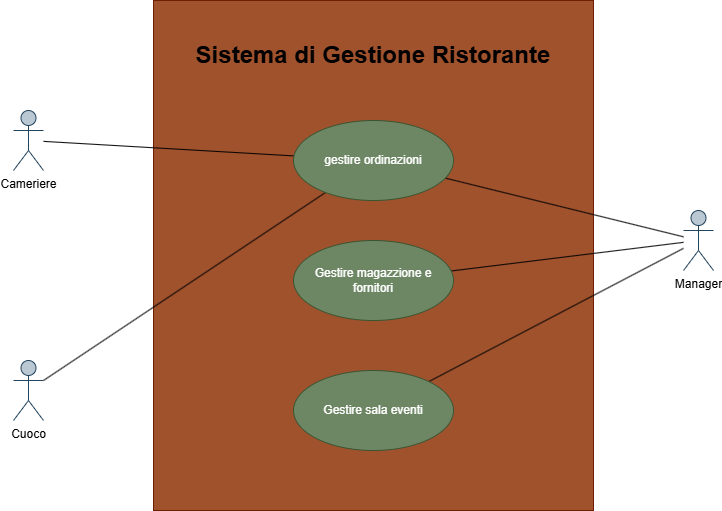

The diagram above was exported from draw.io. Its source (the exported page's mxGraphModel, read from the mxfile embedded in the PNG):
<mxGraphModel dx="990" dy="541" grid="1" gridSize="10" guides="1" tooltips="1" connect="1" arrows="1" fold="1" page="1" pageScale="1" pageWidth="827" pageHeight="1169" math="0" shadow="0">
  <root>
    <mxCell id="0" />
    <mxCell id="1" parent="0" />
    <mxCell id="-llWdW1_6rvqwEV9TRab-2" parent="1" style="whiteSpace=wrap;html=1;align=center;labelBackgroundColor=none;fillColor=#a0522d;fontColor=#ffffff;strokeColor=#6D1F00;" value="&lt;h1 style=&quot;text-align: right;&quot;&gt;&lt;br&gt;&lt;/h1&gt;" vertex="1">
      <mxGeometry height="510" width="440" x="210" y="250" as="geometry" />
    </mxCell>
    <mxCell id="-llWdW1_6rvqwEV9TRab-3" parent="1" style="text;html=1;whiteSpace=wrap;strokeColor=none;fillColor=none;align=center;verticalAlign=middle;rounded=0;" value="&lt;h1&gt;Sistema di Gestione Ristorante&lt;/h1&gt;" vertex="1">
      <mxGeometry height="70" width="360" x="250" y="270" as="geometry" />
    </mxCell>
    <mxCell id="-llWdW1_6rvqwEV9TRab-16" edge="1" parent="1" source="-llWdW1_6rvqwEV9TRab-4" style="shape=connector;rounded=0;orthogonalLoop=1;jettySize=auto;html=1;strokeColor=default;align=center;verticalAlign=middle;fontFamily=Helvetica;fontSize=11;fontColor=default;labelBackgroundColor=default;endArrow=none;endFill=0;" target="-llWdW1_6rvqwEV9TRab-9">
      <mxGeometry relative="1" as="geometry" />
    </mxCell>
    <mxCell id="-llWdW1_6rvqwEV9TRab-17" edge="1" parent="1" source="-llWdW1_6rvqwEV9TRab-4" style="shape=connector;rounded=0;orthogonalLoop=1;jettySize=auto;html=1;strokeColor=default;align=center;verticalAlign=middle;fontFamily=Helvetica;fontSize=11;fontColor=default;labelBackgroundColor=default;endArrow=none;endFill=0;" target="-llWdW1_6rvqwEV9TRab-8">
      <mxGeometry relative="1" as="geometry" />
    </mxCell>
    <mxCell id="-llWdW1_6rvqwEV9TRab-18" edge="1" parent="1" source="-llWdW1_6rvqwEV9TRab-4" style="shape=connector;rounded=0;orthogonalLoop=1;jettySize=auto;html=1;strokeColor=default;align=center;verticalAlign=middle;fontFamily=Helvetica;fontSize=11;fontColor=default;labelBackgroundColor=default;endArrow=none;endFill=0;" target="-llWdW1_6rvqwEV9TRab-7">
      <mxGeometry relative="1" as="geometry" />
    </mxCell>
    <mxCell id="-llWdW1_6rvqwEV9TRab-4" parent="1" style="ellipse;whiteSpace=wrap;html=1;fillColor=#6d8764;fontColor=#ffffff;strokeColor=#3A5431;" value="gestire ordinazioni" vertex="1">
      <mxGeometry height="80" width="160" x="350" y="370" as="geometry" />
    </mxCell>
    <mxCell id="-llWdW1_6rvqwEV9TRab-20" edge="1" parent="1" source="-llWdW1_6rvqwEV9TRab-5" style="shape=connector;rounded=0;orthogonalLoop=1;jettySize=auto;html=1;strokeColor=default;align=center;verticalAlign=middle;fontFamily=Helvetica;fontSize=11;fontColor=default;labelBackgroundColor=default;endArrow=none;endFill=0;" target="-llWdW1_6rvqwEV9TRab-7">
      <mxGeometry relative="1" as="geometry" />
    </mxCell>
    <mxCell id="-llWdW1_6rvqwEV9TRab-5" parent="1" style="ellipse;whiteSpace=wrap;html=1;fillColor=#6d8764;fontColor=#ffffff;strokeColor=#3A5431;" value="Gestire magazzione e fornitori" vertex="1">
      <mxGeometry height="80" width="160" x="350" y="490" as="geometry" />
    </mxCell>
    <mxCell id="-llWdW1_6rvqwEV9TRab-21" edge="1" parent="1" source="-llWdW1_6rvqwEV9TRab-6" style="shape=connector;rounded=0;orthogonalLoop=1;jettySize=auto;html=1;strokeColor=default;align=center;verticalAlign=middle;fontFamily=Helvetica;fontSize=11;fontColor=default;labelBackgroundColor=default;endArrow=none;endFill=0;" target="-llWdW1_6rvqwEV9TRab-7">
      <mxGeometry relative="1" as="geometry" />
    </mxCell>
    <mxCell id="-llWdW1_6rvqwEV9TRab-6" parent="1" style="ellipse;whiteSpace=wrap;html=1;fillColor=#6d8764;fontColor=#ffffff;strokeColor=#3A5431;" value="Gestire sala eventi" vertex="1">
      <mxGeometry height="80" width="160" x="350" y="620" as="geometry" />
    </mxCell>
    <mxCell id="-llWdW1_6rvqwEV9TRab-7" parent="1" style="shape=umlActor;verticalLabelPosition=bottom;verticalAlign=top;html=1;outlineConnect=0;fillColor=#bac8d3;strokeColor=#23445d;" value="Manager" vertex="1">
      <mxGeometry height="60" width="30" x="740" y="460" as="geometry" />
    </mxCell>
    <mxCell id="-llWdW1_6rvqwEV9TRab-8" parent="1" style="shape=umlActor;verticalLabelPosition=bottom;verticalAlign=top;html=1;outlineConnect=0;fillColor=#bac8d3;strokeColor=#23445d;" value="Cuoco" vertex="1">
      <mxGeometry height="60" width="30" x="70" y="610" as="geometry" />
    </mxCell>
    <mxCell id="-llWdW1_6rvqwEV9TRab-9" parent="1" style="shape=umlActor;verticalLabelPosition=bottom;verticalAlign=top;html=1;outlineConnect=0;fillColor=#bac8d3;strokeColor=#23445d;" value="Cameriere" vertex="1">
      <mxGeometry height="60" width="30" x="70" y="360" as="geometry" />
    </mxCell>
  </root>
</mxGraphModel>